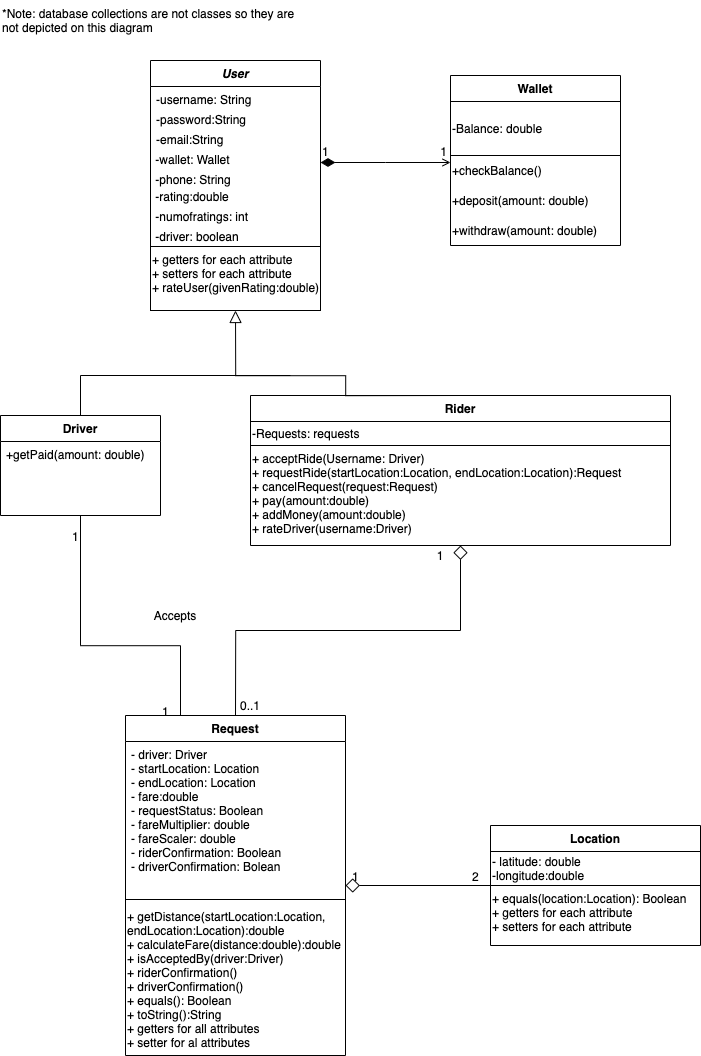

The diagram above was exported from draw.io. Its source (the exported page's mxGraphModel, read from the mxfile embedded in the PNG):
<mxGraphModel dx="4611" dy="2296" grid="1" gridSize="10" guides="1" tooltips="1" connect="1" arrows="1" fold="1" page="1" pageScale="1" pageWidth="827" pageHeight="1169" math="0" shadow="0">
  <root>
    <mxCell id="WIyWlLk6GJQsqaUBKTNV-0" />
    <mxCell id="WIyWlLk6GJQsqaUBKTNV-1" parent="WIyWlLk6GJQsqaUBKTNV-0" />
    <mxCell id="zkfFHV4jXpPFQw0GAbJ--0" value="User" style="swimlane;fontStyle=3;align=center;verticalAlign=top;childLayout=stackLayout;horizontal=1;startSize=26;horizontalStack=0;resizeParent=1;resizeLast=0;collapsible=1;marginBottom=0;rounded=0;shadow=0;strokeWidth=1;labelBackgroundColor=none;" parent="WIyWlLk6GJQsqaUBKTNV-1" vertex="1">
      <mxGeometry x="-613" y="110" width="170" height="250" as="geometry">
        <mxRectangle x="220" y="120" width="160" height="26" as="alternateBounds" />
      </mxGeometry>
    </mxCell>
    <mxCell id="zkfFHV4jXpPFQw0GAbJ--1" value="-username: String" style="text;align=left;verticalAlign=top;spacingLeft=4;spacingRight=4;overflow=hidden;rotatable=0;points=[[0,0.5],[1,0.5]];portConstraint=eastwest;" parent="zkfFHV4jXpPFQw0GAbJ--0" vertex="1">
      <mxGeometry y="26" width="170" height="20" as="geometry" />
    </mxCell>
    <mxCell id="zkfFHV4jXpPFQw0GAbJ--2" value="-password:String" style="text;align=left;verticalAlign=top;spacingLeft=4;spacingRight=4;overflow=hidden;rotatable=0;points=[[0,0.5],[1,0.5]];portConstraint=eastwest;rounded=0;shadow=0;html=0;" parent="zkfFHV4jXpPFQw0GAbJ--0" vertex="1">
      <mxGeometry y="46" width="170" height="20" as="geometry" />
    </mxCell>
    <mxCell id="zkfFHV4jXpPFQw0GAbJ--3" value="-email:String" style="text;align=left;verticalAlign=top;spacingLeft=4;spacingRight=4;overflow=hidden;rotatable=0;points=[[0,0.5],[1,0.5]];portConstraint=eastwest;rounded=0;shadow=0;html=0;" parent="zkfFHV4jXpPFQw0GAbJ--0" vertex="1">
      <mxGeometry y="66" width="170" height="20" as="geometry" />
    </mxCell>
    <mxCell id="ygCzNzjAgRz7H2zmruji-92" value="&amp;nbsp;-wallet: Wallet" style="text;html=1;strokeColor=none;fillColor=none;align=left;verticalAlign=top;whiteSpace=wrap;rounded=0;labelBackgroundColor=none;fontSize=12;fontColor=#000000;" parent="zkfFHV4jXpPFQw0GAbJ--0" vertex="1">
      <mxGeometry y="86" width="170" height="20" as="geometry" />
    </mxCell>
    <mxCell id="ygCzNzjAgRz7H2zmruji-4" value="&amp;nbsp;-phone: String" style="text;html=1;strokeColor=none;fillColor=none;align=left;verticalAlign=top;whiteSpace=wrap;rounded=0;" parent="zkfFHV4jXpPFQw0GAbJ--0" vertex="1">
      <mxGeometry y="106" width="170" height="20" as="geometry" />
    </mxCell>
    <mxCell id="yFoPl1Aw4_Rimem5fmbP-7" value="&amp;nbsp;-rating:double" style="text;html=1;strokeColor=none;fillColor=none;align=left;verticalAlign=middle;whiteSpace=wrap;rounded=0;" parent="zkfFHV4jXpPFQw0GAbJ--0" vertex="1">
      <mxGeometry y="126" width="170" height="20" as="geometry" />
    </mxCell>
    <mxCell id="Xb4izZIDlRzYGwCAhJTQ-0" value="&amp;nbsp;-numofratings: int" style="text;html=1;strokeColor=none;fillColor=none;align=left;verticalAlign=middle;whiteSpace=wrap;rounded=0;" vertex="1" parent="zkfFHV4jXpPFQw0GAbJ--0">
      <mxGeometry y="146" width="170" height="20" as="geometry" />
    </mxCell>
    <mxCell id="TOGtPe-97LSamwu0ZDyN-0" value="&amp;nbsp;-driver: boolean" style="text;html=1;strokeColor=none;fillColor=none;align=left;verticalAlign=middle;whiteSpace=wrap;rounded=0;" parent="zkfFHV4jXpPFQw0GAbJ--0" vertex="1">
      <mxGeometry y="166" width="170" height="20" as="geometry" />
    </mxCell>
    <mxCell id="ygCzNzjAgRz7H2zmruji-101" value="+ getters for each attribute&lt;br&gt;+ setters for each attribute&lt;br&gt;+ rateUser(givenRating:double)" style="rounded=0;whiteSpace=wrap;html=1;labelBackgroundColor=none;strokeColor=#000000;fillColor=#FFFFFF;fontSize=12;fontColor=#000000;align=left;verticalAlign=top;" parent="zkfFHV4jXpPFQw0GAbJ--0" vertex="1">
      <mxGeometry y="186" width="170" height="64" as="geometry" />
    </mxCell>
    <mxCell id="zkfFHV4jXpPFQw0GAbJ--6" value="Driver" style="swimlane;fontStyle=1;align=center;verticalAlign=top;childLayout=stackLayout;horizontal=1;startSize=26;horizontalStack=0;resizeParent=1;resizeLast=0;collapsible=1;marginBottom=0;rounded=0;shadow=0;strokeWidth=1;" parent="WIyWlLk6GJQsqaUBKTNV-1" vertex="1">
      <mxGeometry x="-763" y="465" width="160" height="100" as="geometry">
        <mxRectangle x="130" y="380" width="160" height="26" as="alternateBounds" />
      </mxGeometry>
    </mxCell>
    <mxCell id="zkfFHV4jXpPFQw0GAbJ--11" value="+getPaid(amount: double)" style="text;align=left;verticalAlign=top;spacingLeft=4;spacingRight=4;overflow=hidden;rotatable=0;points=[[0,0.5],[1,0.5]];portConstraint=eastwest;" parent="zkfFHV4jXpPFQw0GAbJ--6" vertex="1">
      <mxGeometry y="26" width="160" height="26" as="geometry" />
    </mxCell>
    <mxCell id="zkfFHV4jXpPFQw0GAbJ--12" value="" style="endArrow=none;endFill=0;shadow=0;strokeWidth=1;rounded=0;edgeStyle=elbowEdgeStyle;elbow=vertical;exitX=0.5;exitY=0;exitDx=0;exitDy=0;" parent="WIyWlLk6GJQsqaUBKTNV-1" source="zkfFHV4jXpPFQw0GAbJ--6" edge="1">
      <mxGeometry width="160" relative="1" as="geometry">
        <mxPoint x="-623" y="223" as="sourcePoint" />
        <mxPoint x="-473" y="425" as="targetPoint" />
        <Array as="points">
          <mxPoint x="-603" y="425" />
          <mxPoint x="-563" y="425" />
        </Array>
      </mxGeometry>
    </mxCell>
    <mxCell id="zkfFHV4jXpPFQw0GAbJ--13" value="Rider" style="swimlane;fontStyle=1;align=center;verticalAlign=top;childLayout=stackLayout;horizontal=1;startSize=26;horizontalStack=0;resizeParent=1;resizeLast=0;collapsible=1;marginBottom=0;rounded=0;shadow=0;strokeWidth=1;fontColor=#000000;" parent="WIyWlLk6GJQsqaUBKTNV-1" vertex="1">
      <mxGeometry x="-513" y="445" width="420" height="150" as="geometry">
        <mxRectangle x="340" y="380" width="170" height="26" as="alternateBounds" />
      </mxGeometry>
    </mxCell>
    <mxCell id="ygCzNzjAgRz7H2zmruji-80" value="-Requests: requests" style="rounded=0;whiteSpace=wrap;html=1;labelBackgroundColor=none;strokeColor=#000000;fillColor=#FFFFFF;fontSize=12;align=left;" parent="zkfFHV4jXpPFQw0GAbJ--13" vertex="1">
      <mxGeometry y="26" width="420" height="24" as="geometry" />
    </mxCell>
    <mxCell id="ygCzNzjAgRz7H2zmruji-2" value="+ acceptRide(Username: Driver)&lt;br&gt;+ requestRide(startLocation:Location, endLocation:Location):Request&lt;br&gt;+ cancelRequest(request:Request)&lt;br&gt;+ pay(amount:double)&lt;br&gt;+ addMoney(amount:double)&lt;br&gt;+ rateDriver(username:Driver)" style="text;html=1;strokeColor=none;fillColor=none;align=left;verticalAlign=top;whiteSpace=wrap;rounded=0;" parent="zkfFHV4jXpPFQw0GAbJ--13" vertex="1">
      <mxGeometry y="50" width="420" height="100" as="geometry" />
    </mxCell>
    <mxCell id="Xb4izZIDlRzYGwCAhJTQ-14" value="Location" style="swimlane;fontStyle=1;align=center;verticalAlign=top;childLayout=stackLayout;horizontal=1;startSize=26;horizontalStack=0;resizeParent=1;resizeLast=0;collapsible=1;marginBottom=0;rounded=0;shadow=0;strokeWidth=1;fontColor=#000000;" vertex="1" parent="WIyWlLk6GJQsqaUBKTNV-1">
      <mxGeometry x="-273" y="875" width="210" height="120" as="geometry">
        <mxRectangle x="340" y="380" width="170" height="26" as="alternateBounds" />
      </mxGeometry>
    </mxCell>
    <mxCell id="Xb4izZIDlRzYGwCAhJTQ-15" value="- latitude: double&lt;br&gt;-longitude:double" style="rounded=0;whiteSpace=wrap;html=1;labelBackgroundColor=none;strokeColor=#000000;fillColor=#FFFFFF;fontSize=12;align=left;" vertex="1" parent="Xb4izZIDlRzYGwCAhJTQ-14">
      <mxGeometry y="26" width="210" height="34" as="geometry" />
    </mxCell>
    <mxCell id="Xb4izZIDlRzYGwCAhJTQ-16" value="+ equals(location:Location): Boolean&lt;br&gt;+ getters for each attribute&lt;br&gt;+ setters for each attribute" style="text;html=1;strokeColor=none;fillColor=none;align=left;verticalAlign=top;whiteSpace=wrap;rounded=0;" vertex="1" parent="Xb4izZIDlRzYGwCAhJTQ-14">
      <mxGeometry y="60" width="210" height="60" as="geometry" />
    </mxCell>
    <mxCell id="zkfFHV4jXpPFQw0GAbJ--16" value="" style="endArrow=block;endSize=10;endFill=0;shadow=0;strokeWidth=1;rounded=0;edgeStyle=orthogonalEdgeStyle;exitX=0.5;exitY=0;exitDx=0;exitDy=0;entryX=0.5;entryY=1;entryDx=0;entryDy=0;elbow=vertical;" parent="WIyWlLk6GJQsqaUBKTNV-1" source="zkfFHV4jXpPFQw0GAbJ--13" target="ygCzNzjAgRz7H2zmruji-101" edge="1">
      <mxGeometry width="160" relative="1" as="geometry">
        <mxPoint x="-613" y="393" as="sourcePoint" />
        <mxPoint x="-528" y="365" as="targetPoint" />
        <Array as="points">
          <mxPoint x="-418" y="425" />
          <mxPoint x="-528" y="425" />
        </Array>
      </mxGeometry>
    </mxCell>
    <mxCell id="zkfFHV4jXpPFQw0GAbJ--17" value="Wallet" style="swimlane;fontStyle=1;align=center;verticalAlign=top;childLayout=stackLayout;horizontal=1;startSize=26;horizontalStack=0;resizeParent=1;resizeLast=0;collapsible=1;marginBottom=0;rounded=0;shadow=0;strokeWidth=1;" parent="WIyWlLk6GJQsqaUBKTNV-1" vertex="1">
      <mxGeometry x="-313" y="125" width="170" height="170" as="geometry">
        <mxRectangle x="550" y="140" width="160" height="26" as="alternateBounds" />
      </mxGeometry>
    </mxCell>
    <mxCell id="irogSn1lo2pAXS_ihpny-3" value="-Balance: double" style="rounded=0;whiteSpace=wrap;html=1;labelBackgroundColor=none;strokeColor=#000000;fillColor=#FFFFFF;align=left;" parent="zkfFHV4jXpPFQw0GAbJ--17" vertex="1">
      <mxGeometry y="26" width="170" height="54" as="geometry" />
    </mxCell>
    <mxCell id="ygCzNzjAgRz7H2zmruji-13" value="+checkBalance()" style="text;html=1;strokeColor=none;fillColor=none;align=left;verticalAlign=middle;whiteSpace=wrap;rounded=0;labelBackgroundColor=none;" parent="zkfFHV4jXpPFQw0GAbJ--17" vertex="1">
      <mxGeometry y="80" width="170" height="30" as="geometry" />
    </mxCell>
    <mxCell id="ygCzNzjAgRz7H2zmruji-14" value="+deposit(amount: double)" style="text;html=1;strokeColor=none;fillColor=none;align=left;verticalAlign=middle;whiteSpace=wrap;rounded=0;labelBackgroundColor=none;" parent="zkfFHV4jXpPFQw0GAbJ--17" vertex="1">
      <mxGeometry y="110" width="170" height="30" as="geometry" />
    </mxCell>
    <mxCell id="ygCzNzjAgRz7H2zmruji-15" value="+withdraw(amount: double)" style="text;html=1;strokeColor=none;fillColor=none;align=left;verticalAlign=middle;whiteSpace=wrap;rounded=0;labelBackgroundColor=none;" parent="zkfFHV4jXpPFQw0GAbJ--17" vertex="1">
      <mxGeometry y="140" width="170" height="30" as="geometry" />
    </mxCell>
    <mxCell id="zkfFHV4jXpPFQw0GAbJ--26" value="" style="endArrow=open;shadow=0;strokeWidth=1;strokeColor=#000000;rounded=0;endFill=1;edgeStyle=elbowEdgeStyle;elbow=vertical;startArrow=diamondThin;startFill=1;targetPerimeterSpacing=0;startSize=12;" parent="WIyWlLk6GJQsqaUBKTNV-1" target="zkfFHV4jXpPFQw0GAbJ--17" edge="1" source="zkfFHV4jXpPFQw0GAbJ--0">
      <mxGeometry x="0.5" y="41" relative="1" as="geometry">
        <mxPoint x="-423" y="190" as="sourcePoint" />
        <mxPoint x="-283" y="187" as="targetPoint" />
        <mxPoint x="-40" y="32" as="offset" />
      </mxGeometry>
    </mxCell>
    <mxCell id="zkfFHV4jXpPFQw0GAbJ--27" value="1" style="resizable=0;align=left;verticalAlign=bottom;labelBackgroundColor=none;fontSize=12;" parent="zkfFHV4jXpPFQw0GAbJ--26" connectable="0" vertex="1">
      <mxGeometry x="-1" relative="1" as="geometry">
        <mxPoint y="-5" as="offset" />
      </mxGeometry>
    </mxCell>
    <mxCell id="zkfFHV4jXpPFQw0GAbJ--28" value="1" style="resizable=0;align=right;verticalAlign=bottom;labelBackgroundColor=none;fontSize=12;" parent="zkfFHV4jXpPFQw0GAbJ--26" connectable="0" vertex="1">
      <mxGeometry x="1" relative="1" as="geometry">
        <mxPoint x="-7" y="-5" as="offset" />
      </mxGeometry>
    </mxCell>
    <mxCell id="agPmijatUvFQ77PacFe0-21" value="1" style="resizable=0;align=left;verticalAlign=bottom;labelBackgroundColor=none;fontSize=12;" parent="zkfFHV4jXpPFQw0GAbJ--26" connectable="0" vertex="1">
      <mxGeometry x="-1" relative="1" as="geometry">
        <mxPoint x="-250" y="380" as="offset" />
      </mxGeometry>
    </mxCell>
    <mxCell id="agPmijatUvFQ77PacFe0-22" value="1" style="resizable=0;align=left;verticalAlign=bottom;labelBackgroundColor=none;fontSize=12;" parent="zkfFHV4jXpPFQw0GAbJ--26" connectable="0" vertex="1">
      <mxGeometry x="-1" relative="1" as="geometry">
        <mxPoint x="-160" y="555" as="offset" />
      </mxGeometry>
    </mxCell>
    <mxCell id="Xb4izZIDlRzYGwCAhJTQ-31" value="1" style="resizable=0;align=left;verticalAlign=bottom;labelBackgroundColor=none;fontSize=12;" connectable="0" vertex="1" parent="zkfFHV4jXpPFQw0GAbJ--26">
      <mxGeometry x="-1" relative="1" as="geometry">
        <mxPoint x="30" y="720" as="offset" />
      </mxGeometry>
    </mxCell>
    <mxCell id="Xb4izZIDlRzYGwCAhJTQ-32" value="2" style="resizable=0;align=left;verticalAlign=bottom;labelBackgroundColor=none;fontSize=12;" connectable="0" vertex="1" parent="zkfFHV4jXpPFQw0GAbJ--26">
      <mxGeometry x="-1" relative="1" as="geometry">
        <mxPoint x="150" y="720" as="offset" />
      </mxGeometry>
    </mxCell>
    <mxCell id="ygCzNzjAgRz7H2zmruji-33" value="Request" style="swimlane;fontStyle=1;align=center;verticalAlign=top;childLayout=stackLayout;horizontal=1;startSize=26;horizontalStack=0;resizeParent=1;resizeLast=0;collapsible=1;marginBottom=0;rounded=0;shadow=0;strokeWidth=1;" parent="WIyWlLk6GJQsqaUBKTNV-1" vertex="1">
      <mxGeometry x="-638" y="765" width="220" height="340" as="geometry">
        <mxRectangle x="340" y="380" width="170" height="26" as="alternateBounds" />
      </mxGeometry>
    </mxCell>
    <mxCell id="ygCzNzjAgRz7H2zmruji-34" value="- driver: Driver&#10;- startLocation: Location&#10;- endLocation: Location&#10;- fare:double&#10;- requestStatus: Boolean&#10;- fareMultiplier: double&#10;- fareScaler: double&#10;- riderConfirmation: Boolean&#10;- driverConfirmation: Bolean" style="text;align=left;verticalAlign=top;spacingLeft=4;spacingRight=4;overflow=hidden;rotatable=0;points=[[0,0.5],[1,0.5]];portConstraint=eastwest;" parent="ygCzNzjAgRz7H2zmruji-33" vertex="1">
      <mxGeometry y="26" width="220" height="154" as="geometry" />
    </mxCell>
    <mxCell id="ygCzNzjAgRz7H2zmruji-35" value="" style="line;html=1;strokeWidth=1;align=left;verticalAlign=middle;spacingTop=-1;spacingLeft=3;spacingRight=3;rotatable=0;labelPosition=right;points=[];portConstraint=eastwest;" parent="ygCzNzjAgRz7H2zmruji-33" vertex="1">
      <mxGeometry y="180" width="220" height="8" as="geometry" />
    </mxCell>
    <mxCell id="ygCzNzjAgRz7H2zmruji-37" value="+ getDistance(startLocation:Location, endLocation:Location):double&lt;br&gt;+ calculateFare(distance:double):double&lt;br&gt;+ isAcceptedBy(driver:Driver)&lt;br&gt;+ riderConfirmation()&lt;br&gt;+ driverConfirmation()&lt;br&gt;+ equals(): Boolean&lt;br&gt;+ toString():String&lt;br&gt;+ getters for all attributes&lt;br&gt;+ setter for al attributes" style="text;html=1;strokeColor=none;fillColor=none;align=left;verticalAlign=top;whiteSpace=wrap;rounded=0;labelBackgroundColor=none;" parent="ygCzNzjAgRz7H2zmruji-33" vertex="1">
      <mxGeometry y="188" width="220" height="152" as="geometry" />
    </mxCell>
    <mxCell id="ygCzNzjAgRz7H2zmruji-40" value="0..1" style="text;html=1;strokeColor=none;fillColor=none;align=center;verticalAlign=middle;whiteSpace=wrap;rounded=0;labelBackgroundColor=none;" parent="WIyWlLk6GJQsqaUBKTNV-1" vertex="1">
      <mxGeometry x="-533" y="745" width="40" height="20" as="geometry" />
    </mxCell>
    <mxCell id="ygCzNzjAgRz7H2zmruji-65" value="" style="endArrow=none;html=1;fontSize=12;exitX=0.25;exitY=0;exitDx=0;exitDy=0;entryX=0.5;entryY=1;entryDx=0;entryDy=0;edgeStyle=orthogonalEdgeStyle;rounded=0;" parent="WIyWlLk6GJQsqaUBKTNV-1" source="ygCzNzjAgRz7H2zmruji-33" target="zkfFHV4jXpPFQw0GAbJ--6" edge="1">
      <mxGeometry width="50" height="50" relative="1" as="geometry">
        <mxPoint x="-583" y="625" as="sourcePoint" />
        <mxPoint x="-533" y="575" as="targetPoint" />
        <Array as="points">
          <mxPoint x="-583" y="695" />
          <mxPoint x="-683" y="695" />
        </Array>
      </mxGeometry>
    </mxCell>
    <mxCell id="ygCzNzjAgRz7H2zmruji-66" value="Accepts" style="text;html=1;strokeColor=none;fillColor=none;align=center;verticalAlign=middle;whiteSpace=wrap;rounded=0;labelBackgroundColor=none;fontSize=12;rotation=0;" parent="WIyWlLk6GJQsqaUBKTNV-1" vertex="1">
      <mxGeometry x="-603" y="655" width="30" height="20" as="geometry" />
    </mxCell>
    <mxCell id="rYaoV9ZONGVJpYslZnLF-2" value="1&lt;span style=&quot;color: rgba(0 , 0 , 0 , 0) ; font-family: monospace ; font-size: 0px ; white-space: nowrap&quot;&gt;%3CmxGraphModel%3E%3Croot%3E%3CmxCell%20id%3D%220%22%2F%3E%3CmxCell%20id%3D%221%22%20parent%3D%220%22%2F%3E%3CmxCell%20id%3D%222%22%20value%3D%22Rider%22%20style%3D%22swimlane%3BfontStyle%3D0%3Balign%3Dcenter%3BverticalAlign%3Dtop%3BchildLayout%3DstackLayout%3Bhorizontal%3D1%3BstartSize%3D26%3BhorizontalStack%3D0%3BresizeParent%3D1%3BresizeLast%3D0%3Bcollapsible%3D1%3BmarginBottom%3D0%3Brounded%3D0%3Bshadow%3D0%3BstrokeWidth%3D1%3B%22%20vertex%3D%221%22%20parent%3D%221%22%3E%3CmxGeometry%20x%3D%22330%22%20y%3D%22360%22%20width%3D%22160%22%20height%3D%22168%22%20as%3D%22geometry%22%3E%3CmxRectangle%20x%3D%22340%22%20y%3D%22380%22%20width%3D%22170%22%20height%3D%2226%22%20as%3D%22alternateBounds%22%2F%3E%3C%2FmxGeometry%3E%3C%2FmxCell%3E%3CmxCell%20id%3D%223%22%20value%3D%22Salary%22%20style%3D%22text%3Balign%3Dleft%3BverticalAlign%3Dtop%3BspacingLeft%3D4%3BspacingRight%3D4%3Boverflow%3Dhidden%3Brotatable%3D0%3Bpoints%3D%5B%5B0%2C0.5%5D%2C%5B1%2C0.5%5D%5D%3BportConstraint%3Deastwest%3B%22%20vertex%3D%221%22%20parent%3D%222%22%3E%3CmxGeometry%20y%3D%2226%22%20width%3D%22160%22%20height%3D%2234%22%20as%3D%22geometry%22%2F%3E%3C%2FmxCell%3E%3CmxCell%20id%3D%224%22%20value%3D%22%22%20style%3D%22line%3Bhtml%3D1%3BstrokeWidth%3D1%3Balign%3Dleft%3BverticalAlign%3Dmiddle%3BspacingTop%3D-1%3BspacingLeft%3D3%3BspacingRight%3D3%3Brotatable%3D0%3BlabelPosition%3Dright%3Bpoints%3D%5B%5D%3BportConstraint%3Deastwest%3B%22%20vertex%3D%221%22%20parent%3D%222%22%3E%3CmxGeometry%20y%3D%2260%22%20width%3D%22160%22%20height%3D%228%22%20as%3D%22geometry%22%2F%3E%3C%2FmxCell%3E%3CmxCell%20id%3D%225%22%20value%3D%22Text%22%20style%3D%22text%3Bhtml%3D1%3BstrokeColor%3Dnone%3BfillColor%3Dnone%3Balign%3Dleft%3BverticalAlign%3Dmiddle%3BwhiteSpace%3Dwrap%3Brounded%3D0%3B%22%20vertex%3D%221%22%20parent%3D%222%22%3E%3CmxGeometry%20y%3D%2268%22%20width%3D%22160%22%20height%3D%2220%22%20as%3D%22geometry%22%2F%3E%3C%2FmxCell%3E%3C%2Froot%3E%3C%2FmxGraphModel%3E&lt;/span&gt;" style="text;html=1;strokeColor=none;fillColor=none;align=center;verticalAlign=middle;whiteSpace=wrap;rounded=0;labelBackgroundColor=none;" parent="WIyWlLk6GJQsqaUBKTNV-1" vertex="1">
      <mxGeometry x="-343" y="594.5" width="40" height="20" as="geometry" />
    </mxCell>
    <mxCell id="yFoPl1Aw4_Rimem5fmbP-4" value="" style="endArrow=diamond;html=1;fontSize=12;exitX=0.5;exitY=0;exitDx=0;exitDy=0;entryX=0.5;entryY=1;entryDx=0;entryDy=0;startArrow=none;startFill=0;endFill=0;startSize=6;endSize=12;edgeStyle=orthogonalEdgeStyle;elbow=vertical;rounded=0;" parent="WIyWlLk6GJQsqaUBKTNV-1" source="ygCzNzjAgRz7H2zmruji-33" edge="1" target="zkfFHV4jXpPFQw0GAbJ--13">
      <mxGeometry width="50" height="50" relative="1" as="geometry">
        <mxPoint x="-413" y="664.9999999999998" as="sourcePoint" />
        <mxPoint x="-413" y="635" as="targetPoint" />
      </mxGeometry>
    </mxCell>
    <mxCell id="Xb4izZIDlRzYGwCAhJTQ-29" value="*Note: database collections are not classes so they are not depicted on this diagram" style="text;html=1;strokeColor=none;fillColor=none;align=left;verticalAlign=middle;whiteSpace=wrap;rounded=0;" vertex="1" parent="WIyWlLk6GJQsqaUBKTNV-1">
      <mxGeometry x="-763" y="50" width="300" height="40" as="geometry" />
    </mxCell>
    <mxCell id="Xb4izZIDlRzYGwCAhJTQ-30" value="" style="endArrow=none;html=1;edgeStyle=orthogonalEdgeStyle;rounded=0;startArrow=diamond;startFill=0;startSize=12;" edge="1" parent="WIyWlLk6GJQsqaUBKTNV-1" source="ygCzNzjAgRz7H2zmruji-33" target="Xb4izZIDlRzYGwCAhJTQ-14">
      <mxGeometry width="50" height="50" relative="1" as="geometry">
        <mxPoint x="-373" y="560" as="sourcePoint" />
        <mxPoint x="-323" y="510" as="targetPoint" />
      </mxGeometry>
    </mxCell>
  </root>
</mxGraphModel>